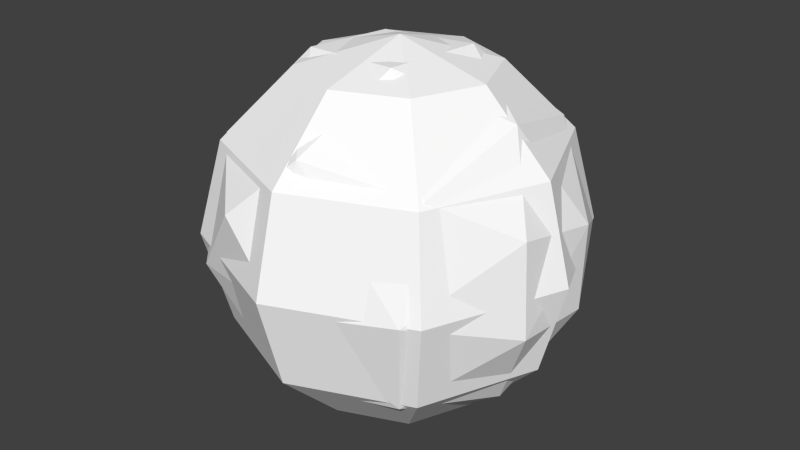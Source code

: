 # Source: WaterMelon_Low_Poly_Scaled.blend  (saved by Blender 2.70.0; exported with 4.5.12 LTS)
import bpy
from mathutils import Matrix  # noqa: F401  (used for matrix-valued properties, if any)

bpy.ops.wm.read_factory_settings(use_empty=True)
scene = bpy.context.scene
scene.name = 'Scene'

# ---- collections
col_collection_1 = bpy.data.collections.new('Collection 1'); scene.collection.children.link(col_collection_1)

# ---- materials (node trees are filled in below, after node groups)
mat_goro_rock_mat = bpy.data.materials.new('goro_rock_mat')
mat_goro_rock_mat.alpha_threshold = 0.0
mat_goro_rock_mat.use_transparent_shadow = False
mat_goro_rock_mat.diffuse_color = (1.0, 1.0, 1.0, 1.0)
mat_goro_rock_mat.specular_color = (0.0, 0.0, 0.0)
mat_goro_rock_mat.roughness = 0.5
mat_goro_rock_mat.specular_intensity = 1.0
mat_goro_rock_mat.line_color = (0.0, 0.0, 0.0, 1.0)
mat_m0 = bpy.data.materials.new('m0')
mat_m0.alpha_threshold = 0.0
mat_m0.use_transparent_shadow = False
mat_m0.diffuse_color = (1.0, 1.0, 1.0, 1.0)
mat_m0.specular_color = (0.898, 0.898, 0.898)
mat_m0.roughness = 0.5
mat_m0.line_color = (0.0, 0.0, 0.0, 1.0)

# ---- material node trees

# ---- world
world_world = bpy.data.worlds.new('World'); scene.world = world_world
world_world.color = (0.05088, 0.05088, 0.05088)
world_world.use_sun_shadow = False
world_world.sun_shadow_jitter_overblur = 0.0
world_world.cycles.sampling_method = 'MANUAL'
world_world.cycles.sample_map_resolution = 256

# ---- meshes
me_goro_rock_model = bpy.data.meshes.new('goro_rock_model')
me_goro_rock_model.from_pydata([(23.08, 20.09, 21.68), (34.54, 11.59, 8.871), (25.67, 27.34, 0.0), (34.97, 7.461, -10.42), (22.12, 22.04, -20.77), (27.34, 0.0, -25.67), (15.18, 11.59, -32.27), (11.22, -9.324, -34.54), (-2.352, 2.355, -37.35), (-5.281, -22.01, -31.25), (-23.86, -2.355, -28.84), (-22.12, -22.04, -20.77), (23.9, 0.0, 28.89), (35.68, -7.027, 9.16), (35.18, -9.324, -9.031), (22.3, -22.75, -19.72), (1.812, 23.9, 28.84), (6.211, 35.66, 9.785), (8.77, 35.51, -10.14), (0.9297, 25.27, -26.92), (-23.36, -20.09, 20.67), (-23.71, -4.699, 28.67), (-35.18, -9.324, 9.031), (-34.54, 11.59, 8.871), (-34.54, 11.59, -8.871), (-27.34, 25.67, 0.0), (-21.93, 24.18, -22.24), (-10.22, -35.59, -7.5), (9.871, -33.82, -12.21), (9.734, -35.01, 9.828), (27.12, -25.67, 3.426), (20.18, -20.09, 24.39), (-3.992, -23.95, 27.8), (-12.3, -35.49, 10.68), (-27.34, -25.67, 0.0), (-13.69, 11.64, -31.94), (2.359, -2.227, 35.65), (-11.02, 11.59, 33.92), (-23.08, 20.09, 21.68), (-14.47, 34.58, 7.844), (-9.375, 35.37, -7.039), (-35.68, -7.027, -9.16)], [], [(0, 1, 2), (3, 2, 1), (2, 3, 4), (5, 4, 3), (4, 5, 6), (7, 6, 5), (6, 7, 8), (9, 8, 7), (8, 9, 10), (11, 10, 9), (0, 12, 1), (13, 1, 12), (1, 13, 3), (14, 3, 13), (3, 14, 5), (15, 5, 14), (5, 15, 7), (9, 7, 15), (16, 0, 17), (17, 0, 2), (17, 2, 18), (4, 18, 2), (18, 4, 19), (20, 21, 22), (23, 22, 21), (22, 23, 24), (25, 24, 23), (24, 25, 26), (11, 9, 27), (28, 27, 9), (27, 28, 29), (30, 29, 28), (29, 30, 31), (31, 32, 29), (33, 29, 32), (29, 33, 27), (34, 27, 33), (27, 34, 11), (4, 6, 19), (8, 19, 6), (19, 8, 35), (10, 35, 8), (35, 10, 26), (20, 32, 21), (36, 21, 32), (21, 36, 37), (16, 37, 36), (37, 16, 38), (16, 17, 39), (40, 39, 17), (39, 40, 25), (26, 25, 40), (20, 22, 34), (41, 34, 22), (34, 41, 11), (10, 11, 41), (32, 31, 36), (12, 36, 31), (36, 12, 16), (0, 16, 12), (12, 31, 13), (30, 13, 31), (13, 30, 14), (15, 14, 30), (17, 18, 40), (19, 40, 18), (40, 19, 26), (34, 33, 20), (32, 20, 33), (30, 28, 15), (9, 15, 28), (25, 23, 38), (21, 38, 23), (22, 24, 41), (10, 41, 24), (16, 39, 38), (25, 38, 39), (35, 26, 19), (37, 38, 21), (24, 26, 10)])
_uv = me_goro_rock_model.uv_layers.new(name='UVMap')
_uv.uv.foreach_set('vector', [0.03125, 0.9375, 0.3457, 0.3086, 0.03125, 0.0, 0.3457, -0.3086, 0.03125, 0.0, 0.3457, 0.3086, 0.03125, 0.0, 0.3457, -0.3086, 0.03125, -0.9375, 0.5, -0.9375, 0.03125, -0.9375, 0.3457, -0.3086, 0.03125, -0.9375, 0.5, -0.9375, 0.3457, -0.3086, 0.6543, -0.3086, 0.3457, -0.3086, 0.5, -0.9375, 0.3457, -0.3086, 0.6543, -0.3086, 0.5, 0.0, 0.9688, 0.0, 0.5, 0.0, 0.6543, -0.3086, 0.5, 0.0, 0.9688, 0.0, 0.5, 0.9375, 0.9688, 0.9375, 0.5, 0.9375, 0.9688, 0.0, 0.03125, 0.9375, 0.5, 0.9375, 0.3457, 0.3086, 0.6543, 0.3086, 0.3457, 0.3086, 0.5, 0.9375, 0.3457, 0.3086, 0.6543, 0.3086, 0.3457, -0.3086, 0.6543, -0.3086, 0.3457, -0.3086, 0.6543, 0.3086, 0.3457, -0.3086, 0.6543, -0.3086, 0.5, -0.9375, 0.9688, -0.9375, 0.5, -0.9375, 0.6543, -0.3086, 0.5, -0.9375, 0.9688, -0.9375, 0.6543, -0.3086, 0.9688, 0.0, 0.6543, -0.3086, 0.9688, -0.9375, 0.5, 0.9375, 0.9688, 0.9375, 0.6543, 0.3086, 0.6543, 0.3086, 0.9688, 0.9375, 0.9688, 0.0, 0.6543, 0.3086, 0.9688, 0.0, 0.6543, -0.3086, 0.9688, -0.9375, 0.6543, -0.3086, 0.9688, 0.0, 0.6543, -0.3086, 0.9688, -0.9375, 0.5, -0.9375, 0.03125, 0.9375, 0.5, 0.9375, 0.3457, 0.3086, 0.6543, 0.3086, 0.3457, 0.3086, 0.5, 0.9375, 0.3457, 0.3086, 0.6543, 0.3086, 0.6543, -0.3086, 0.9688, 0.0, 0.6543, -0.3086, 0.6543, 0.3086, 0.6543, -0.3086, 0.9688, 0.0, 0.9688, -0.9375, 0.9688, 0.9375, 0.9688, 0.0, 0.6543, 0.3086, 0.6543, -0.3086, 0.6543, 0.3086, 0.9688, 0.0, 0.6543, 0.3086, 0.6543, -0.3086, 0.3457, -0.3086, 0.5, -0.9375, 0.3457, -0.3086, 0.6543, -0.3086, 0.3457, -0.3086, 0.5, -0.9375, 0.03125, -0.9375, 0.03125, -0.9375, 0.03125, 0.0, 0.3457, -0.3086, 0.3457, 0.3086, 0.3457, -0.3086, 0.03125, 0.0, 0.3457, -0.3086, 0.3457, 0.3086, 0.6543, 0.3086, 0.5, 0.9375, 0.6543, 0.3086, 0.3457, 0.3086, 0.6543, 0.3086, 0.5, 0.9375, 0.9688, 0.9375, 0.03125, -0.9375, 0.3457, -0.3086, 0.03125, 0.0, 0.5, 0.0, 0.03125, 0.0, 0.3457, -0.3086, 0.03125, 0.0, 0.5, 0.0, 0.3457, 0.3086, 0.5, 0.9375, 0.3457, 0.3086, 0.5, 0.0, 0.3457, 0.3086, 0.5, 0.9375, 0.03125, 0.9375, 0.9688, 0.9375, 0.5, 0.9375, 0.9688, 0.0, 0.5, 0.0, 0.9688, 0.0, 0.5, 0.9375, 0.9688, 0.0, 0.5, 0.0, 0.6543, -0.3086, 0.5, -0.9375, 0.6543, -0.3086, 0.5, 0.0, 0.6543, -0.3086, 0.5, -0.9375, 0.9688, -0.9375, 0.5, 0.9375, 0.6543, 0.3086, 0.3457, 0.3086, 0.3457, -0.3086, 0.3457, 0.3086, 0.6543, 0.3086, 0.3457, 0.3086, 0.3457, -0.3086, 0.03125, 0.0, 0.03125, -0.9375, 0.03125, 0.0, 0.3457, -0.3086, 0.03125, 0.9375, 0.3457, 0.3086, 0.03125, 0.0, 0.3457, -0.3086, 0.03125, 0.0, 0.3457, 0.3086, 0.03125, 0.0, 0.3457, -0.3086, 0.03125, -0.9375, 0.5, -0.9375, 0.03125, -0.9375, 0.3457, -0.3086, 0.5, 0.9375, 0.03125, 0.9375, 0.5, 0.0, 0.03125, 0.0, 0.5, 0.0, 0.03125, 0.9375, 0.5, 0.0, 0.03125, 0.0, 0.5, -0.9375, 0.03125, -0.9375, 0.5, -0.9375, 0.03125, 0.0, 0.5, 0.9375, 0.9688, 0.9375, 0.6543, 0.3086, 0.9688, 0.0, 0.6543, 0.3086, 0.9688, 0.9375, 0.6543, 0.3086, 0.9688, 0.0, 0.6543, -0.3086, 0.9688, -0.9375, 0.6543, -0.3086, 0.9688, 0.0, 0.6543, 0.3086, 0.6543, -0.3086, 0.3457, -0.3086, 0.5, -0.9375, 0.3457, -0.3086, 0.6543, -0.3086, 0.3457, -0.3086, 0.5, -0.9375, 0.03125, -0.9375, 0.5, 0.9375, 0.3457, 0.3086, 0.03125, 0.9375, 0.03125, 0.0, 0.03125, 0.9375, 0.3457, 0.3086, 0.5, -0.9375, 0.6543, -0.3086, 0.9688, -0.9375, 0.9688, 0.0, 0.9688, -0.9375, 0.6543, -0.3086, 0.9688, 0.0, 0.6543, 0.3086, 0.9688, 0.9375, 0.5, 0.9375, 0.9688, 0.9375, 0.6543, 0.3086, 0.3457, 0.3086, 0.6543, -0.3086, 0.3457, -0.3086, 0.5, -0.9375, 0.3457, -0.3086, 0.6543, -0.3086, 0.5, 0.9375, 0.3457, 0.3086, 0.03125, 0.9375, 0.03125, 0.0, 0.03125, 0.9375, 0.3457, 0.3086, 0.3457, 0.3086, 0.03125, 0.9375, 0.03125, 0.0, 0.6543, -0.3086, 0.9688, -0.9375, 0.9688, 0.0, 0.6543, -0.3086, 0.9688, -0.9375, 0.5, -0.9375])
me_goro_rock_model.materials.append(mat_goro_rock_mat)
me_goro_rock_model.use_remesh_preserve_volume = False
me_goro_rock_model.use_remesh_preserve_attributes = False
me_goro_rock_model.use_mirror_vertex_groups = False
me_goro_rock_model.update()
me_n0b0 = bpy.data.meshes.new('n0b0')
me_n0b0.from_pydata([(0.0, 0.0, -0.304), (0.0, 0.0, 0.304), (0.152, 0.0, -0.2633), (0.2633, 0.0, -0.152), (0.2633, 0.0, 0.152), (0.152, 0.0, 0.2633), (0.304, 0.0, 0.0), (0.1862, 0.1862, 0.152), (0.1075, 0.1075, -0.2633), (0.2149, 0.2149, 0.0), (0.1862, 0.1862, -0.152), (0.1075, 0.1075, 0.2633), (0.0, 0.304, 0.0), (0.0, 0.2633, -0.152), (0.1075, -0.1075, 0.2633), (0.0, 0.152, -0.2633), (0.0, 0.2633, 0.152), (0.0, 0.152, 0.2633), (-0.2149, 0.2149, 0.0), (-0.1862, 0.1862, 0.152), (0.1862, -0.1862, 0.152), (-0.1075, 0.1075, -0.2633), (-0.1075, 0.1075, 0.2633), (-0.1862, 0.1862, -0.152), (0.2149, -0.2149, 0.0), (-0.152, 0.0, -0.2633), (-0.2633, 0.0, -0.152), (-0.2633, 0.0, 0.152), (-0.304, 0.0, 0.0), (-0.152, 0.0, 0.2633), (-0.2149, -0.2149, 0.0), (-0.1862, -0.1862, -0.152), (-0.1075, -0.1075, 0.2633), (-0.1075, -0.1075, -0.2633), (-0.1862, -0.1862, 0.152), (0.1862, -0.1862, -0.152), (0.0, -0.304, 0.0), (0.0, -0.2633, 0.152), (0.0, -0.152, 0.2633), (0.0, -0.152, -0.2633), (0.0, -0.2633, -0.152), (0.1075, -0.1075, -0.2633)], [], [(26, 23, 25), (29, 32, 1), (14, 5, 1), (36, 30, 40), (40, 31, 39), (38, 14, 1), (1, 32, 38), (7, 4, 9), (33, 39, 31), (12, 9, 13), (4, 7, 5), (13, 10, 15), (0, 2, 41), (6, 24, 3), (35, 3, 24), (3, 35, 2), (41, 2, 35), (31, 26, 33), (25, 33, 26), (20, 4, 14), (18, 12, 23), (13, 23, 12), (23, 13, 21), (34, 37, 32), (15, 21, 13), (0, 15, 8), (20, 37, 24), (8, 2, 0), (0, 39, 33), (0, 25, 21), (11, 5, 7), (6, 9, 4), (27, 19, 28), (18, 28, 19), (37, 20, 38), (30, 36, 34), (3, 10, 6), (40, 35, 36), (34, 27, 30), (28, 30, 27), (23, 21, 25), (40, 39, 41), (3, 2, 10), (8, 10, 2), (35, 24, 36), (10, 9, 6), (10, 8, 15), (11, 17, 1), (5, 11, 1), (33, 25, 0), (21, 15, 0), (14, 38, 20), (41, 39, 0), (1, 22, 29), (17, 22, 1), (19, 29, 22), (29, 19, 27), (38, 32, 37), (26, 31, 28), (30, 28, 31), (10, 13, 9), (31, 40, 30), (23, 26, 18), (28, 18, 26), (17, 11, 16), (7, 16, 11), (16, 7, 12), (9, 12, 7), (5, 14, 4), (27, 34, 29), (32, 29, 34), (35, 40, 41), (24, 6, 20), (4, 20, 6), (37, 34, 36), (16, 19, 17), (36, 24, 37), (22, 17, 19), (12, 18, 16), (19, 16, 18)])
_uv = me_n0b0.uv_layers.new(name='UVMap')
_uv.uv.foreach_set('vector', [1.0, 0.134, 0.3876, 0.3876, 1.0, 0.5, 0.5, 1.0, 0.6465, 0.6465, 1.0, 1.0, 0.6465, 0.6465, 1.0, 0.5, 1.0, 1.0, 1.0, 3.874e-07, 0.2929, 0.2929, 1.0, 0.134, 1.0, 0.134, 0.3876, 0.3876, 1.0, 0.5, 0.5, 1.0, 0.6465, 0.6465, 1.0, 1.0, 1.0, 1.0, 0.6465, 0.6465, 1.0, 0.5, 0.3877, 0.3876, 0.134, 1.0, 0.2929, 0.2929, 0.6465, 0.6465, 1.0, 0.5, 0.3876, 0.3876, 1.0, 3.278e-07, 0.2929, 0.2929, 1.0, 0.134, 0.134, 1.0, 0.3877, 0.3876, 0.5, 1.0, 1.0, 0.134, 0.3877, 0.3876, 1.0, 0.5, 1.0, 1.0, 1.0, 0.5, 0.6465, 0.6465, 1.0, 3.278e-07, 0.2929, 0.2929, 1.0, 0.134, 0.3876, 0.3877, 1.0, 0.134, 0.2929, 0.2929, 1.0, 0.134, 0.3876, 0.3877, 1.0, 0.5, 0.6465, 0.6465, 1.0, 0.5, 0.3876, 0.3877, 0.3876, 0.3876, 0.134, 1.0, 0.6465, 0.6465, 0.5, 1.0, 0.6465, 0.6465, 0.134, 1.0, 0.3876, 0.3877, 1.0, 0.134, 0.6465, 0.6465, 0.2929, 0.2929, -2.384e-07, 1.0, 0.3876, 0.3876, 0.134, 1.0, 0.3876, 0.3876, -2.384e-07, 1.0, 0.3876, 0.3876, 0.134, 1.0, 0.6465, 0.6465, 0.3876, 0.3876, 1.0, 0.134, 0.6465, 0.6465, 0.5, 1.0, 0.6465, 0.6465, 0.134, 1.0, 1.0, 1.0, 1.0, 0.5, 0.6465, 0.6465, 0.3876, 0.3877, 0.134, 1.0, 0.2929, 0.2929, 0.6465, 0.6465, 0.5, 1.0, 1.0, 1.0, 1.0, 1.0, 1.0, 0.5, 0.6465, 0.6465, 1.0, 1.0, 1.0, 0.5, 0.6465, 0.6465, 0.6465, 0.6465, 0.5, 1.0, 0.3877, 0.3876, 7.153e-07, 1.0, 0.2929, 0.2929, 0.134, 1.0, 1.0, 0.134, 0.3876, 0.3876, 1.0, 3.278e-07, 0.2929, 0.2929, 1.0, 3.278e-07, 0.3876, 0.3876, 0.134, 1.0, 0.3876, 0.3877, 0.5, 1.0, 0.2929, 0.2929, 1.0, 0.0, 0.3876, 0.3876, 0.134, 1.0, 0.3877, 0.3876, -2.98e-07, 1.0, 0.134, 1.0, 0.3876, 0.3877, -2.98e-07, 1.0, 0.3876, 0.3876, 0.134, 1.0, 0.2929, 0.2929, 0.0, 1.0, 0.2929, 0.2929, 0.134, 1.0, 0.3876, 0.3876, 0.6465, 0.6465, 1.0, 0.5, 0.134, 1.0, 0.5, 1.0, 0.6465, 0.6465, 0.134, 1.0, 0.5, 1.0, 0.3877, 0.3876, 0.6465, 0.6465, 0.3877, 0.3876, 0.5, 1.0, 0.3876, 0.3877, 0.2929, 0.2929, -2.98e-07, 1.0, 0.3877, 0.3876, 0.2929, 0.2929, -2.98e-07, 1.0, 0.3877, 0.3876, 0.6465, 0.6465, 1.0, 0.5, 0.6465, 0.6465, 1.0, 0.5, 1.0, 1.0, 0.5, 1.0, 0.6465, 0.6465, 1.0, 1.0, 0.6465, 0.6465, 0.5, 1.0, 1.0, 1.0, 0.6465, 0.6465, 0.5, 1.0, 1.0, 1.0, 0.6465, 0.6465, 0.5, 1.0, 0.3876, 0.3877, 0.6465, 0.6465, 0.5, 1.0, 1.0, 1.0, 1.0, 1.0, 0.6465, 0.6465, 1.0, 0.5, 0.5, 1.0, 0.6465, 0.6465, 1.0, 1.0, 0.3876, 0.3876, 1.0, 0.5, 0.6465, 0.6465, 1.0, 0.5, 0.3876, 0.3876, 1.0, 0.134, 1.0, 0.5, 0.6465, 0.6465, 1.0, 0.134, 0.134, 1.0, 0.3876, 0.3876, -2.384e-07, 1.0, 0.2929, 0.2929, -2.384e-07, 1.0, 0.3876, 0.3876, 0.3877, 0.3876, 1.0, 0.134, 0.2929, 0.2929, 0.3876, 0.3876, 1.0, 0.134, 0.2929, 0.2929, 0.3876, 0.3876, 1.0, 0.134, 0.2929, 0.2929, 1.0, 3.278e-07, 0.2929, 0.2929, 1.0, 0.134, 1.0, 0.5, 0.6465, 0.6465, 1.0, 0.1339, 0.3877, 0.3876, 1.0, 0.1339, 0.6465, 0.6465, 1.0, 0.1339, 0.3877, 0.3876, 1.0, -7.153e-07, 0.2929, 0.2929, 1.0, -7.153e-07, 0.3877, 0.3876, 1.0, 0.5, 0.6465, 0.6465, 1.0, 0.134, 0.134, 1.0, 0.3876, 0.3876, 0.5, 1.0, 0.6465, 0.6465, 0.5, 1.0, 0.3876, 0.3876, 0.3876, 0.3877, 0.134, 1.0, 0.6465, 0.6465, 0.2929, 0.2929, 1.0, -4.768e-07, 0.3876, 0.3877, 1.0, 0.134, 0.3876, 0.3877, 1.0, -4.768e-07, 1.0, 0.134, 0.3876, 0.3876, 1.0, 0.0, 0.134, 1.0, 0.3876, 0.3876, 0.5, 1.0, 4.47e-07, 1.0, 0.2929, 0.2929, 0.134, 1.0, 0.6465, 0.6465, 0.5, 1.0, 0.3876, 0.3876, -2.384e-07, 1.0, 0.2929, 0.2929, 0.134, 1.0, 0.3876, 0.3876, 0.134, 1.0, 0.2929, 0.2929])
me_n0b0.materials.append(mat_m0)
me_n0b0.use_remesh_preserve_volume = False
me_n0b0.use_remesh_preserve_attributes = False
me_n0b0.use_mirror_vertex_groups = False
me_n0b0.update()

# ---- objects
ob_goro_rock_model = bpy.data.objects.new('goro_rock_model', me_goro_rock_model)
ob_n0b0 = bpy.data.objects.new('n0b0', me_n0b0)

# ---- transforms, parenting, visibility, modifiers, constraints
ob_goro_rock_model.location = (0.0, 0.0, 0.0)
ob_goro_rock_model.rotation_euler = (1.571, -0.0, 0.0)
ob_goro_rock_model.scale = (0.008, 0.008, 0.008)
ob_goro_rock_model.lineart.crease_threshold = 0.0
ob_n0b0.location = (0.0, 0.0, 0.0)
ob_n0b0.lineart.crease_threshold = 0.0

# ---- collection membership
col_collection_1.objects.link(ob_goro_rock_model)
col_collection_1.objects.link(ob_n0b0)

# ---- scene / render settings (as saved in the file)
scene.frame_start = 1; scene.frame_end = 250; scene.frame_set(1)
scene.render.engine = 'BLENDER_EEVEE_NEXT'
scene.render.resolution_percentage = 50
scene.render.fps = 30
scene.render.dither_intensity = 0.0
scene.cycles.use_denoising = False
scene.cycles.samples = 10
scene.cycles.sampling_pattern = 'TABULATED_SOBOL'
scene.cycles.light_sampling_threshold = 0.0
scene.cycles.use_adaptive_sampling = False
scene.cycles.use_light_tree = False
scene.cycles.blur_glossy = 0.0
scene.cycles.volume_bounces = 1
scene.cycles.pixel_filter_type = 'GAUSSIAN'
scene.cycles.sample_clamp_indirect = 0.0
scene.view_settings.view_transform = 'Standard'
bpy.context.view_layer.update()

# ---- added for rendering (the .blend has no active camera and no usable light): camera, sun
cam_auto = bpy.data.cameras.new('AutoCamera')
cam_auto.lens = 50.0
cam_auto.sensor_width = 36.0
cam_auto.clip_end = 1000.0
ob_auto_camera = bpy.data.objects.new('AutoCamera', cam_auto)
scene.collection.objects.link(ob_auto_camera)
ob_auto_camera.location = (0.974329, -1.16919, 0.779458)
ob_auto_camera.rotation_euler = (1.09748, -7.21219e-08, 0.694738)
scene.camera = ob_auto_camera
light_auto_sun = bpy.data.lights.new('AutoSun', 'SUN')
light_auto_sun.energy = 3.0
light_auto_sun.angle = 0.0523599
ob_auto_sun = bpy.data.objects.new('AutoSun', light_auto_sun)
scene.collection.objects.link(ob_auto_sun)
ob_auto_sun.rotation_euler = (0.872665, 0.174533, 0.523599)
bpy.context.view_layer.update()

